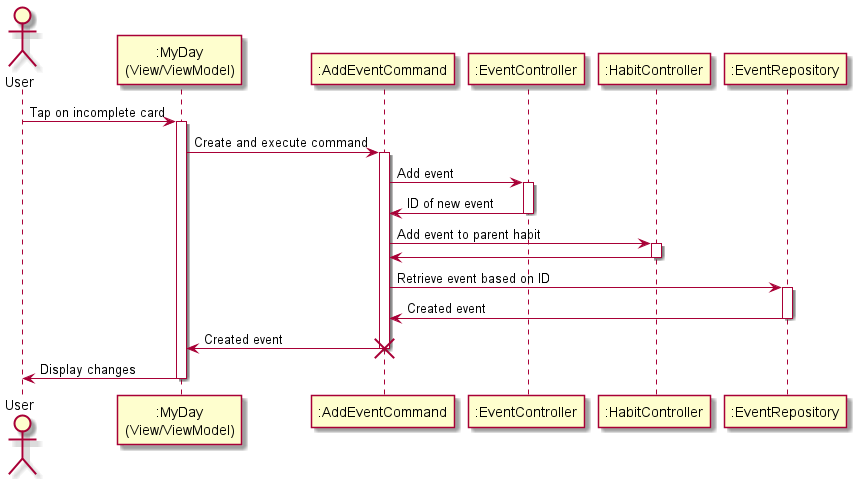

The diagram above was rendered by PlantUML. Its source (embedded in the PNG):
@startuml

actor User

participant ":MyDay\n(View/ViewModel)" as MyDay

participant ":AddEventCommand" as AddEventCommand

participant ":EventController" as EventController
participant ":HabitController" as HabitController
participant ":EventRepository" as EventRepository

User -> MyDay : Tap on incomplete card
activate MyDay

MyDay -> AddEventCommand : Create and execute command
activate AddEventCommand

AddEventCommand -> EventController : Add event
activate EventController

EventController -> AddEventCommand : ID of new event
deactivate EventController

AddEventCommand -> HabitController : Add event to parent habit
activate HabitController

HabitController -> AddEventCommand
deactivate HabitController

AddEventCommand -> EventRepository : Retrieve event based on ID
activate EventRepository

EventRepository -> AddEventCommand : Created event
deactivate EventRepository

AddEventCommand -> MyDay : Created event
destroy AddEventCommand

MyDay -> User : Display changes
deactivate MyDay

@enduml